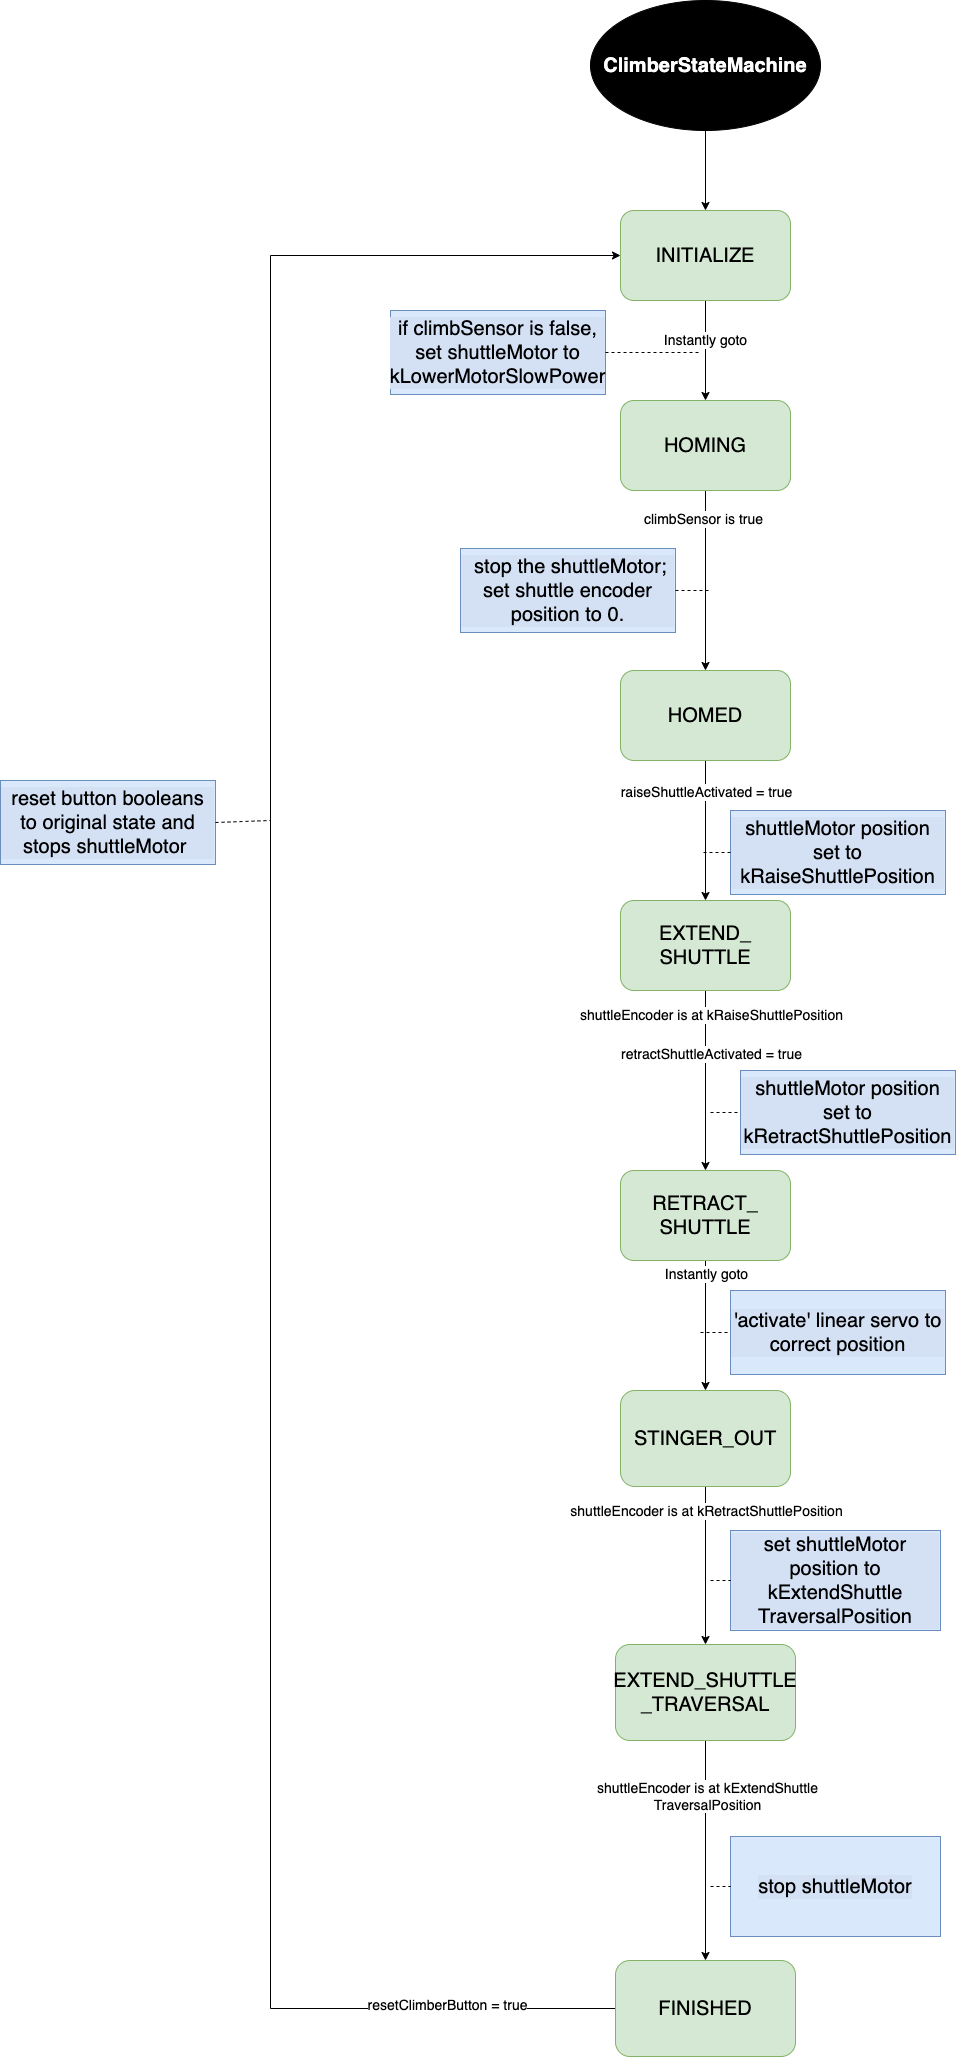

The diagram above was exported from draw.io. Its source (the exported page's mxGraphModel, read from the mxfile embedded in the PNG):
<mxGraphModel dx="205" dy="5963" grid="1" gridSize="10" guides="1" tooltips="1" connect="1" arrows="1" fold="1" page="1" pageScale="1" pageWidth="850" pageHeight="1100" math="0" shadow="0">
  <root>
    <mxCell id="0" />
    <mxCell id="1" parent="0" />
    <mxCell id="WS9_daN79QfJc_fbUu7B-87" value="" style="edgeStyle=orthogonalEdgeStyle;rounded=0;orthogonalLoop=1;jettySize=auto;html=1;fontSize=14;" parent="1" source="WS9_daN79QfJc_fbUu7B-60" target="WS9_daN79QfJc_fbUu7B-84" edge="1">
      <mxGeometry relative="1" as="geometry" />
    </mxCell>
    <mxCell id="WS9_daN79QfJc_fbUu7B-88" value="climbSensor is true" style="edgeLabel;html=1;align=center;verticalAlign=middle;resizable=0;points=[];fontSize=14;" parent="WS9_daN79QfJc_fbUu7B-87" connectable="0" vertex="1">
      <mxGeometry x="-0.6905" y="-3" relative="1" as="geometry">
        <mxPoint as="offset" />
      </mxGeometry>
    </mxCell>
    <mxCell id="WS9_daN79QfJc_fbUu7B-60" value="HOMING" style="rounded=1;whiteSpace=wrap;html=1;fontSize=20;fillColor=#d5e8d4;strokeColor=#82b366;" parent="1" vertex="1">
      <mxGeometry x="1560" y="-4620" width="170" height="90" as="geometry" />
    </mxCell>
    <mxCell id="WS9_daN79QfJc_fbUu7B-77" value="" style="edgeStyle=orthogonalEdgeStyle;rounded=0;orthogonalLoop=1;jettySize=auto;html=1;fontSize=14;" parent="1" source="WS9_daN79QfJc_fbUu7B-61" target="WS9_daN79QfJc_fbUu7B-76" edge="1">
      <mxGeometry relative="1" as="geometry" />
    </mxCell>
    <mxCell id="WS9_daN79QfJc_fbUu7B-61" value="&lt;font style=&quot;font-size: 20px;&quot; color=&quot;#ffffff&quot;&gt;&lt;b&gt;ClimberStateMachine&lt;/b&gt;&lt;br&gt;&lt;/font&gt;" style="ellipse;whiteSpace=wrap;html=1;fillColor=#000000;" parent="1" vertex="1">
      <mxGeometry x="1530" y="-5020" width="230" height="130" as="geometry" />
    </mxCell>
    <mxCell id="WS9_daN79QfJc_fbUu7B-103" value="" style="edgeStyle=orthogonalEdgeStyle;rounded=0;orthogonalLoop=1;jettySize=auto;html=1;fontSize=14;" parent="1" source="WS9_daN79QfJc_fbUu7B-66" target="WS9_daN79QfJc_fbUu7B-67" edge="1">
      <mxGeometry relative="1" as="geometry" />
    </mxCell>
    <mxCell id="WS9_daN79QfJc_fbUu7B-104" value="Instantly goto" style="edgeLabel;html=1;align=center;verticalAlign=middle;resizable=0;points=[];fontSize=14;" parent="WS9_daN79QfJc_fbUu7B-103" connectable="0" vertex="1">
      <mxGeometry x="-0.2581" relative="1" as="geometry">
        <mxPoint y="-35" as="offset" />
      </mxGeometry>
    </mxCell>
    <mxCell id="WS9_daN79QfJc_fbUu7B-66" value="RETRACT_&lt;br&gt;SHUTTLE" style="rounded=1;whiteSpace=wrap;html=1;fontSize=20;fillColor=#d5e8d4;strokeColor=#82b366;" parent="1" vertex="1">
      <mxGeometry x="1560" y="-3850" width="170" height="90" as="geometry" />
    </mxCell>
    <mxCell id="WS9_daN79QfJc_fbUu7B-106" value="" style="edgeStyle=orthogonalEdgeStyle;rounded=0;orthogonalLoop=1;jettySize=auto;html=1;fontSize=14;" parent="1" source="WS9_daN79QfJc_fbUu7B-67" target="WS9_daN79QfJc_fbUu7B-68" edge="1">
      <mxGeometry relative="1" as="geometry" />
    </mxCell>
    <mxCell id="WS9_daN79QfJc_fbUu7B-107" value="shuttleEncoder is at kRetractShuttlePosition" style="edgeLabel;html=1;align=center;verticalAlign=middle;resizable=0;points=[];fontSize=14;" parent="WS9_daN79QfJc_fbUu7B-106" connectable="0" vertex="1">
      <mxGeometry x="-0.5243" y="2" relative="1" as="geometry">
        <mxPoint x="-2" y="-14" as="offset" />
      </mxGeometry>
    </mxCell>
    <mxCell id="WS9_daN79QfJc_fbUu7B-67" value="STINGER_OUT" style="rounded=1;whiteSpace=wrap;html=1;fontSize=20;fillColor=#d5e8d4;strokeColor=#82b366;" parent="1" vertex="1">
      <mxGeometry x="1560" y="-3630" width="170" height="96" as="geometry" />
    </mxCell>
    <mxCell id="WS9_daN79QfJc_fbUu7B-115" value="" style="edgeStyle=orthogonalEdgeStyle;rounded=0;orthogonalLoop=1;jettySize=auto;html=1;fontSize=14;" parent="1" source="WS9_daN79QfJc_fbUu7B-68" target="WS9_daN79QfJc_fbUu7B-114" edge="1">
      <mxGeometry relative="1" as="geometry" />
    </mxCell>
    <mxCell id="WS9_daN79QfJc_fbUu7B-116" value="shuttleEncoder is at kExtendShuttle&lt;div&gt;TraversalPosition&lt;/div&gt;" style="edgeLabel;html=1;align=center;verticalAlign=middle;resizable=0;points=[];fontSize=14;" parent="WS9_daN79QfJc_fbUu7B-115" connectable="0" vertex="1">
      <mxGeometry x="-0.5006" y="1" relative="1" as="geometry">
        <mxPoint as="offset" />
      </mxGeometry>
    </mxCell>
    <mxCell id="WS9_daN79QfJc_fbUu7B-68" value="EXTEND_SHUTTLE&lt;br&gt;_TRAVERSAL" style="rounded=1;whiteSpace=wrap;html=1;fontSize=20;fillColor=#d5e8d4;strokeColor=#82b366;" parent="1" vertex="1">
      <mxGeometry x="1555" y="-3376" width="180" height="96" as="geometry" />
    </mxCell>
    <mxCell id="WS9_daN79QfJc_fbUu7B-78" value="" style="edgeStyle=orthogonalEdgeStyle;rounded=0;orthogonalLoop=1;jettySize=auto;html=1;fontSize=14;" parent="1" source="WS9_daN79QfJc_fbUu7B-76" target="WS9_daN79QfJc_fbUu7B-60" edge="1">
      <mxGeometry relative="1" as="geometry" />
    </mxCell>
    <mxCell id="WS9_daN79QfJc_fbUu7B-89" value="Instantly goto" style="edgeLabel;html=1;align=center;verticalAlign=middle;resizable=0;points=[];fontSize=14;" parent="WS9_daN79QfJc_fbUu7B-78" connectable="0" vertex="1">
      <mxGeometry x="-0.2365" y="-1" relative="1" as="geometry">
        <mxPoint y="1" as="offset" />
      </mxGeometry>
    </mxCell>
    <mxCell id="WS9_daN79QfJc_fbUu7B-76" value="INITIALIZE" style="rounded=1;whiteSpace=wrap;html=1;fontSize=20;fillColor=#d5e8d4;strokeColor=#82b366;" parent="1" vertex="1">
      <mxGeometry x="1560" y="-4810" width="170" height="90" as="geometry" />
    </mxCell>
    <mxCell id="WS9_daN79QfJc_fbUu7B-80" value="if climbSensor is false, set&amp;nbsp;shuttleMotor to kLowerMotorSlowPower" style="rounded=0;whiteSpace=wrap;html=1;labelBackgroundColor=#D4E1F5;fontSize=20;fillColor=#dae8fc;strokeColor=#6c8ebf;" parent="1" vertex="1">
      <mxGeometry x="1330" y="-4710" width="215" height="84" as="geometry" />
    </mxCell>
    <mxCell id="WS9_daN79QfJc_fbUu7B-81" value="&amp;nbsp;stop the shuttleMotor; set shuttle encoder position to 0." style="rounded=0;whiteSpace=wrap;html=1;labelBackgroundColor=#D4E1F5;fontSize=20;fillColor=#dae8fc;strokeColor=#6c8ebf;" parent="1" vertex="1">
      <mxGeometry x="1400" y="-4472" width="215" height="84" as="geometry" />
    </mxCell>
    <mxCell id="WS9_daN79QfJc_fbUu7B-91" value="" style="edgeStyle=orthogonalEdgeStyle;rounded=0;orthogonalLoop=1;jettySize=auto;html=1;fontSize=14;" parent="1" source="WS9_daN79QfJc_fbUu7B-84" target="WS9_daN79QfJc_fbUu7B-90" edge="1">
      <mxGeometry relative="1" as="geometry" />
    </mxCell>
    <mxCell id="WS9_daN79QfJc_fbUu7B-92" value="raiseShuttleActivated = true" style="edgeLabel;html=1;align=center;verticalAlign=middle;resizable=0;points=[];fontSize=14;" parent="WS9_daN79QfJc_fbUu7B-91" connectable="0" vertex="1">
      <mxGeometry x="-0.0496" y="1" relative="1" as="geometry">
        <mxPoint x="-1" y="-36" as="offset" />
      </mxGeometry>
    </mxCell>
    <mxCell id="WS9_daN79QfJc_fbUu7B-84" value="HOMED" style="rounded=1;whiteSpace=wrap;html=1;fontSize=20;fillColor=#d5e8d4;strokeColor=#82b366;" parent="1" vertex="1">
      <mxGeometry x="1560" y="-4350" width="170" height="90" as="geometry" />
    </mxCell>
    <mxCell id="WS9_daN79QfJc_fbUu7B-100" value="" style="edgeStyle=orthogonalEdgeStyle;rounded=0;orthogonalLoop=1;jettySize=auto;html=1;fontSize=14;" parent="1" source="WS9_daN79QfJc_fbUu7B-90" target="WS9_daN79QfJc_fbUu7B-66" edge="1">
      <mxGeometry relative="1" as="geometry" />
    </mxCell>
    <mxCell id="WS9_daN79QfJc_fbUu7B-101" value="retractShuttleActivated = true" style="edgeLabel;html=1;align=center;verticalAlign=middle;resizable=0;points=[];fontSize=14;" parent="WS9_daN79QfJc_fbUu7B-100" connectable="0" vertex="1">
      <mxGeometry x="-0.4154" y="-4" relative="1" as="geometry">
        <mxPoint x="9" y="10" as="offset" />
      </mxGeometry>
    </mxCell>
    <mxCell id="WS9_daN79QfJc_fbUu7B-108" value="shuttleEncoder is at kRaiseShuttlePosition" style="edgeLabel;html=1;align=center;verticalAlign=middle;resizable=0;points=[];fontSize=14;" parent="WS9_daN79QfJc_fbUu7B-100" connectable="0" vertex="1">
      <mxGeometry x="-0.827" relative="1" as="geometry">
        <mxPoint x="5" y="8" as="offset" />
      </mxGeometry>
    </mxCell>
    <mxCell id="WS9_daN79QfJc_fbUu7B-90" value="EXTEND_&lt;br&gt;SHUTTLE" style="rounded=1;whiteSpace=wrap;html=1;fontSize=20;fillColor=#d5e8d4;strokeColor=#82b366;" parent="1" vertex="1">
      <mxGeometry x="1560" y="-4120" width="170" height="90" as="geometry" />
    </mxCell>
    <mxCell id="WS9_daN79QfJc_fbUu7B-93" value="shuttleMotor position set to kRaiseShuttlePosition" style="rounded=0;whiteSpace=wrap;html=1;labelBackgroundColor=#D4E1F5;fontSize=20;fillColor=#dae8fc;strokeColor=#6c8ebf;" parent="1" vertex="1">
      <mxGeometry x="1670" y="-4210" width="215" height="84" as="geometry" />
    </mxCell>
    <mxCell id="WS9_daN79QfJc_fbUu7B-102" value="shuttleMotor position set to kRetractShuttlePosition" style="rounded=0;whiteSpace=wrap;html=1;labelBackgroundColor=#D4E1F5;fontSize=20;fillColor=#dae8fc;strokeColor=#6c8ebf;" parent="1" vertex="1">
      <mxGeometry x="1680" y="-3950" width="215" height="84" as="geometry" />
    </mxCell>
    <mxCell id="WS9_daN79QfJc_fbUu7B-105" value="'activate' linear servo to correct position" style="rounded=0;whiteSpace=wrap;html=1;labelBackgroundColor=#D4E1F5;fontSize=20;fillColor=#dae8fc;strokeColor=#6c8ebf;" parent="1" vertex="1">
      <mxGeometry x="1670" y="-3730" width="215" height="84" as="geometry" />
    </mxCell>
    <mxCell id="WS9_daN79QfJc_fbUu7B-111" value="reset button booleans to original state and stops shuttleMotor&amp;nbsp;" style="rounded=0;whiteSpace=wrap;html=1;labelBackgroundColor=#D4E1F5;fontSize=20;fillColor=#dae8fc;strokeColor=#6c8ebf;" parent="1" vertex="1">
      <mxGeometry x="940" y="-4240" width="215" height="84" as="geometry" />
    </mxCell>
    <mxCell id="WS9_daN79QfJc_fbUu7B-112" value="set shuttleMotor position to kExtendShuttle&lt;br&gt;TraversalPosition" style="rounded=0;whiteSpace=wrap;html=1;labelBackgroundColor=#D4E1F5;fontSize=20;fillColor=#dae8fc;strokeColor=#6c8ebf;" parent="1" vertex="1">
      <mxGeometry x="1670" y="-3490" width="210" height="100" as="geometry" />
    </mxCell>
    <mxCell id="WS9_daN79QfJc_fbUu7B-118" style="edgeStyle=orthogonalEdgeStyle;rounded=0;orthogonalLoop=1;jettySize=auto;html=1;exitX=0;exitY=0.5;exitDx=0;exitDy=0;entryX=0;entryY=0.5;entryDx=0;entryDy=0;fontSize=14;" parent="1" source="WS9_daN79QfJc_fbUu7B-114" target="WS9_daN79QfJc_fbUu7B-76" edge="1">
      <mxGeometry relative="1" as="geometry">
        <Array as="points">
          <mxPoint x="1210" y="-3012" />
          <mxPoint x="1210" y="-4765" />
        </Array>
      </mxGeometry>
    </mxCell>
    <mxCell id="WS9_daN79QfJc_fbUu7B-119" value="resetClimberButton = true" style="edgeLabel;html=1;align=center;verticalAlign=middle;resizable=0;points=[];fontSize=14;" parent="WS9_daN79QfJc_fbUu7B-118" connectable="0" vertex="1">
      <mxGeometry x="-0.8617" y="-4" relative="1" as="geometry">
        <mxPoint as="offset" />
      </mxGeometry>
    </mxCell>
    <mxCell id="WS9_daN79QfJc_fbUu7B-114" value="FINISHED" style="rounded=1;whiteSpace=wrap;html=1;fontSize=20;fillColor=#d5e8d4;strokeColor=#82b366;" parent="1" vertex="1">
      <mxGeometry x="1555" y="-3060" width="180" height="96" as="geometry" />
    </mxCell>
    <mxCell id="WS9_daN79QfJc_fbUu7B-117" value="stop shuttleMotor" style="rounded=0;whiteSpace=wrap;html=1;labelBackgroundColor=#D4E1F5;fontSize=20;fillColor=#dae8fc;strokeColor=#6c8ebf;" parent="1" vertex="1">
      <mxGeometry x="1670" y="-3184" width="210" height="100" as="geometry" />
    </mxCell>
    <mxCell id="HAoSVpQZ9xTR_Pvjl_E--2" value="" style="endArrow=none;dashed=1;html=1;rounded=0;exitX=1;exitY=0.5;exitDx=0;exitDy=0;" parent="1" source="WS9_daN79QfJc_fbUu7B-80" edge="1">
      <mxGeometry width="50" height="50" relative="1" as="geometry">
        <mxPoint x="1570" y="-4630" as="sourcePoint" />
        <mxPoint x="1640" y="-4668" as="targetPoint" />
      </mxGeometry>
    </mxCell>
    <mxCell id="HAoSVpQZ9xTR_Pvjl_E--3" value="" style="endArrow=none;dashed=1;html=1;rounded=0;exitX=1;exitY=0.5;exitDx=0;exitDy=0;" parent="1" source="WS9_daN79QfJc_fbUu7B-81" edge="1">
      <mxGeometry width="50" height="50" relative="1" as="geometry">
        <mxPoint x="1690" y="-4380" as="sourcePoint" />
        <mxPoint x="1650" y="-4430" as="targetPoint" />
      </mxGeometry>
    </mxCell>
    <mxCell id="HAoSVpQZ9xTR_Pvjl_E--4" value="" style="endArrow=none;dashed=1;html=1;rounded=0;exitX=0;exitY=0.5;exitDx=0;exitDy=0;" parent="1" source="WS9_daN79QfJc_fbUu7B-93" edge="1">
      <mxGeometry width="50" height="50" relative="1" as="geometry">
        <mxPoint x="1640" y="-4140" as="sourcePoint" />
        <mxPoint x="1640" y="-4168" as="targetPoint" />
      </mxGeometry>
    </mxCell>
    <mxCell id="HAoSVpQZ9xTR_Pvjl_E--5" value="" style="endArrow=none;dashed=1;html=1;rounded=0;entryX=0;entryY=0.5;entryDx=0;entryDy=0;" parent="1" target="WS9_daN79QfJc_fbUu7B-102" edge="1">
      <mxGeometry width="50" height="50" relative="1" as="geometry">
        <mxPoint x="1650" y="-3908" as="sourcePoint" />
        <mxPoint x="1650" y="-3920" as="targetPoint" />
      </mxGeometry>
    </mxCell>
    <mxCell id="HAoSVpQZ9xTR_Pvjl_E--6" value="" style="endArrow=none;dashed=1;html=1;rounded=0;entryX=0;entryY=0.5;entryDx=0;entryDy=0;" parent="1" target="WS9_daN79QfJc_fbUu7B-105" edge="1">
      <mxGeometry width="50" height="50" relative="1" as="geometry">
        <mxPoint x="1640" y="-3688" as="sourcePoint" />
        <mxPoint x="1610" y="-3660" as="targetPoint" />
      </mxGeometry>
    </mxCell>
    <mxCell id="HAoSVpQZ9xTR_Pvjl_E--7" value="" style="endArrow=none;dashed=1;html=1;rounded=0;entryX=0;entryY=0.5;entryDx=0;entryDy=0;" parent="1" target="WS9_daN79QfJc_fbUu7B-112" edge="1">
      <mxGeometry width="50" height="50" relative="1" as="geometry">
        <mxPoint x="1650" y="-3440" as="sourcePoint" />
        <mxPoint x="1630" y="-3460" as="targetPoint" />
      </mxGeometry>
    </mxCell>
    <mxCell id="HAoSVpQZ9xTR_Pvjl_E--8" value="" style="endArrow=none;dashed=1;html=1;rounded=0;entryX=0;entryY=0.5;entryDx=0;entryDy=0;" parent="1" target="WS9_daN79QfJc_fbUu7B-117" edge="1">
      <mxGeometry width="50" height="50" relative="1" as="geometry">
        <mxPoint x="1650" y="-3134" as="sourcePoint" />
        <mxPoint x="1650" y="-3160" as="targetPoint" />
      </mxGeometry>
    </mxCell>
    <mxCell id="HAoSVpQZ9xTR_Pvjl_E--9" value="" style="endArrow=none;dashed=1;html=1;rounded=0;exitX=1;exitY=0.5;exitDx=0;exitDy=0;" parent="1" source="WS9_daN79QfJc_fbUu7B-111" edge="1">
      <mxGeometry width="50" height="50" relative="1" as="geometry">
        <mxPoint x="1080" y="-4180" as="sourcePoint" />
        <mxPoint x="1210" y="-4200" as="targetPoint" />
      </mxGeometry>
    </mxCell>
  </root>
</mxGraphModel>